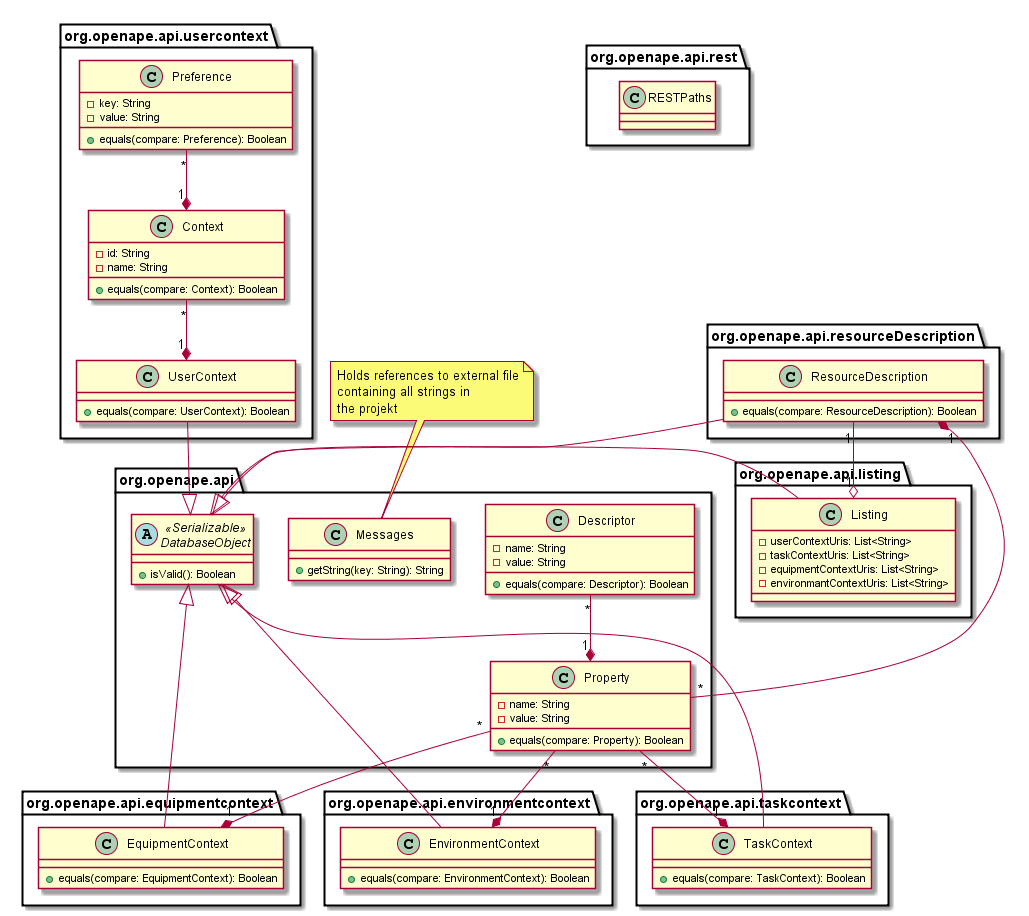

The diagram above was rendered by PlantUML. Its source (embedded in the PNG):
@startuml
abstract class org.openape.api.DatabaseObject <<Serializable>> {
+isValid(): Boolean
}
class org.openape.api.Descriptor {
-name: String
-value: String
+equals(compare: Descriptor): Boolean
}
class org.openape.api.Messages {
+getString(key: String): String
}
note left: Holds references to external file\ncontaining all strings in\nthe projekt
class org.openape.api.Property {
-name: String
-value: String
+equals(compare: Property): Boolean
}
class org.openape.api.environmentcontext.EnvironmentContext {
+equals(compare: EnvironmentContext): Boolean
}
class org.openape.api.equipmentcontext.EquipmentContext {
+equals(compare: EquipmentContext): Boolean
}
class org.openape.api.listing.Listing {
-userContextUris: List<String>
-taskContextUris: List<String>
-equipmentContextUris: List<String>
-environmantContextUris: List<String>
}
class org.openape.api.resourceDescription.ResourceDescription {
+equals(compare: ResourceDescription): Boolean
}
class org.openape.api.rest.RESTPaths
class org.openape.api.taskcontext.TaskContext {
+equals(compare: TaskContext): Boolean
}
class org.openape.api.usercontext.Context {
-id: String
-name: String
+equals(compare: Context): Boolean
}
class org.openape.api.usercontext.Preference {
-key: String
-value: String
+equals(compare: Preference): Boolean
}
class org.openape.api.usercontext.UserContext {
+equals(compare: UserContext): Boolean
}
org.openape.api.usercontext.Preference "*" --* "1" org.openape.api.usercontext.Context
org.openape.api.usercontext.Context "*" --* "1" org.openape.api.usercontext.UserContext
org.openape.api.Descriptor "*" --* "1" org.openape.api.Property
org.openape.api.Property "*" --* "1" org.openape.api.environmentcontext.EnvironmentContext
org.openape.api.Property "*" --* "1" org.openape.api.equipmentcontext.EquipmentContext
org.openape.api.Property "*" --* "1" org.openape.api.resourceDescription.ResourceDescription
org.openape.api.Property "*" --* "1" org.openape.api.taskcontext.TaskContext
org.openape.api.environmentcontext.EnvironmentContext --|> org.openape.api.DatabaseObject
org.openape.api.equipmentcontext.EquipmentContext --|> org.openape.api.DatabaseObject
org.openape.api.listing.Listing --|> org.openape.api.DatabaseObject
org.openape.api.resourceDescription.ResourceDescription "1" --o "1" org.openape.api.listing.Listing 
org.openape.api.resourceDescription.ResourceDescription --|> org.openape.api.DatabaseObject
org.openape.api.taskcontext.TaskContext --|> org.openape.api.DatabaseObject
org.openape.api.usercontext.UserContext --|> org.openape.api.DatabaseObject
@enduml